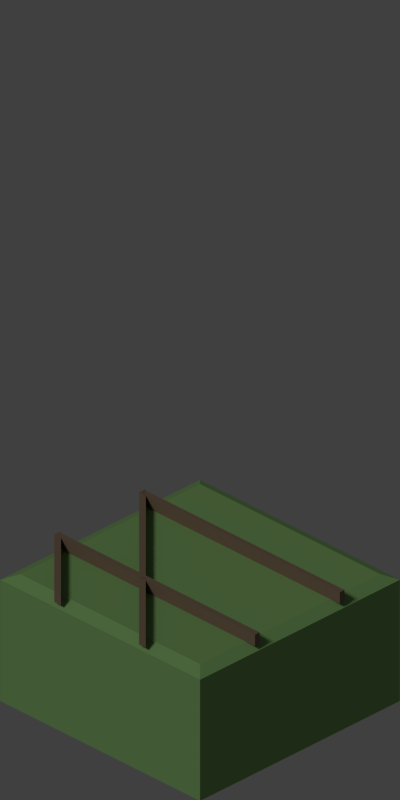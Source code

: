 # Source: straight_angle_rail_fork.blend  (saved by Blender 2.69.0; exported with 4.5.12 LTS)
import bpy
from mathutils import Matrix  # noqa: F401  (used for matrix-valued properties, if any)

bpy.ops.wm.read_factory_settings(use_empty=True)
scene = bpy.context.scene
scene.name = 'Scene'

# ---- collections
col_collection_1 = bpy.data.collections.new('Collection 1'); scene.collection.children.link(col_collection_1)

# ---- materials (node trees are filled in below, after node groups)
mat_material = bpy.data.materials.new('Material')
mat_material.alpha_threshold = 0.0
mat_material.use_transparent_shadow = False
mat_material.diffuse_color = (0.1902, 0.131, 0.08584, 1.0)
mat_material.roughness = 0.5
mat_material.specular_intensity = 1.0
mat_material.line_color = (0.0, 0.0, 0.0, 1.0)
mat_material_002 = bpy.data.materials.new('Material.002')
mat_material_002.alpha_threshold = 0.0
mat_material_002.use_transparent_shadow = False
mat_material_002.diffuse_color = (0.1902, 0.131, 0.08584, 1.0)
mat_material_002.roughness = 0.5
mat_material_002.specular_intensity = 1.0
mat_material_002.line_color = (0.0, 0.0, 0.0, 1.0)
mat_material_001 = bpy.data.materials.new('Material.001')
mat_material_001.alpha_threshold = 0.0
mat_material_001.use_transparent_shadow = False
mat_material_001.diffuse_color = (0.1914, 0.3588, 0.1226, 1.0)
mat_material_001.roughness = 0.5
mat_material_001.specular_intensity = 0.1304
mat_material_001.line_color = (0.0, 0.0, 0.0, 1.0)

# ---- material node trees

# ---- world
world_world = bpy.data.worlds.new('World'); scene.world = world_world
world_world.color = (0.05088, 0.05088, 0.05088)
world_world.use_sun_shadow = False
world_world.sun_shadow_jitter_overblur = 0.0
world_world.cycles.sampling_method = 'MANUAL'
world_world.cycles.sample_map_resolution = 256

# ---- cameras
cam_camera = bpy.data.cameras.new('Camera')
cam_camera.type = 'ORTHO'
cam_camera.clip_end = 100.0
cam_camera.lens = 35.0
cam_camera.sensor_width = 32.0
cam_camera.sensor_height = 18.0
cam_camera.ortho_scale = 12.0
cam_camera.dof.focus_distance = 0.0
cam_camera.dof.aperture_fstop = 128.0

# ---- lights
light_hemi = bpy.data.lights.new('Hemi', 'SUN')
light_hemi.transmission_factor = 0.0
light_hemi.angle = 0.1993
light_hemi.energy = 1.0
light_hemi.shadow_buffer_clip_start = 0.5
light_hemi.shadow_soft_size = 0.1
light_hemi.shadow_cascade_max_distance = 1000.0
light_hemi.cycles.use_multiple_importance_sampling = False

# ---- meshes
me_cube_002 = bpy.data.meshes.new('Cube.002')
me_cube_002.from_pydata([(-0.05, -2.151, 0.1), (-0.05, 2.275, 0.1), (-0.05, 2.275, -0.1), (-0.05, -2.151, -0.1), (0.05, 2.175, 0.1), (0.05, -2.051, 0.1), (0.05, 2.175, -0.1), (0.05, -2.051, -0.1)], [], [(0, 1, 2, 3), (6, 4, 5, 7), (3, 2, 6, 7), (0, 5, 4, 1), (6, 2, 1, 4), (0, 3, 7, 5)])
me_cube_002.materials.append(mat_material)
me_cube_002.use_remesh_preserve_volume = False
me_cube_002.use_remesh_preserve_attributes = False
me_cube_002.use_mirror_vertex_groups = False
me_cube_002.update()
me_cube_001 = bpy.data.meshes.new('Cube.001')
me_cube_001.from_pydata([(-0.05, 0.9747, -0.1), (-0.05, -0.9056, -0.1), (-0.05, -0.9056, 0.1), (-0.05, 0.9747, 0.1), (0.05, 0.8747, 0.1), (0.05, -0.8056, 0.1), (0.05, 0.8747, -0.1), (0.05, -0.8056, -0.1)], [], [(0, 1, 2, 3), (6, 4, 5, 7), (1, 0, 6, 7), (4, 3, 2, 5), (0, 3, 4, 6), (2, 1, 7, 5)])
me_cube_001.materials.append(mat_material)
me_cube_001.use_remesh_preserve_volume = False
me_cube_001.use_remesh_preserve_attributes = False
me_cube_001.use_mirror_vertex_groups = False
me_cube_001.update()
me_cube_000 = bpy.data.meshes.new('Cube.000')
me_cube_000.from_pydata([(-0.05, -2.118, -0.1), (-0.05, 2.115, -0.1), (0.05, 2.115, -0.1), (0.05, -2.118, -0.1), (-0.05, -2.118, 0.1), (-0.05, 2.115, 0.1), (0.05, 2.115, 0.1), (0.05, -2.118, 0.1)], [], [(4, 5, 1, 0), (5, 6, 2, 1), (6, 7, 3, 2), (7, 4, 0, 3), (0, 1, 2, 3), (7, 6, 5, 4)])
me_cube_000.materials.append(mat_material_002)
me_cube_000.use_remesh_preserve_volume = False
me_cube_000.use_remesh_preserve_attributes = False
me_cube_000.use_mirror_vertex_groups = False
me_cube_000.update()
me_cube_010 = bpy.data.meshes.new('Cube.010')
me_cube_010.from_pydata([(-0.05, -2.118, -0.1), (-0.05, 2.115, -0.1), (0.05, 2.115, -0.1), (0.05, -2.118, -0.1), (-0.05, -2.118, 0.1), (-0.05, 2.115, 0.1), (0.05, 2.115, 0.1), (0.05, -2.118, 0.1)], [], [(4, 5, 1, 0), (5, 6, 2, 1), (6, 7, 3, 2), (7, 4, 0, 3), (0, 1, 2, 3), (7, 6, 5, 4)])
me_cube_010.materials.append(mat_material_002)
me_cube_010.use_remesh_preserve_volume = False
me_cube_010.use_remesh_preserve_attributes = False
me_cube_010.use_mirror_vertex_groups = False
me_cube_010.update()
me_cube_004 = bpy.data.meshes.new('Cube.004')
me_cube_004.from_pydata([(-1.0, -1.0, -2.0), (-1.0, 1.0, -2.0), (1.0, 1.0, -2.0), (1.0, -1.0, -2.0), (-1.0, -1.0, 0.1), (-1.0, 1.0, 0.1), (1.0, 1.0, 0.1), (1.0, -1.0, 0.1), (-0.9, -0.9, 0.2), (-0.9, 0.9, 0.2), (0.9, 0.9, 0.2), (0.9, -0.9, 0.2)], [], [(4, 5, 1, 0), (5, 6, 2, 1), (6, 7, 3, 2), (7, 4, 0, 3), (0, 1, 2, 3), (4, 7, 11, 8), (11, 10, 9, 8), (7, 6, 10, 11), (6, 5, 9, 10), (5, 4, 8, 9)])
me_cube_004.materials.append(mat_material_001)
me_cube_004.use_remesh_preserve_volume = False
me_cube_004.use_remesh_preserve_attributes = False
me_cube_004.use_mirror_vertex_groups = False
me_cube_004.update()

# ---- objects
ob_empty_001 = bpy.data.objects.new('Empty.001', None)
ob_cube_004 = bpy.data.objects.new('Cube.004', me_cube_002)
ob_cube_002 = bpy.data.objects.new('Cube.002', me_cube_001)
ob_cube_001 = bpy.data.objects.new('Cube.001', me_cube_000)
ob_cube_003 = bpy.data.objects.new('Cube.003', me_cube_010)
ob_cube_005 = bpy.data.objects.new('Cube.005', me_cube_004)
ob_empty = bpy.data.objects.new('Empty', None)
ob_camera = bpy.data.objects.new('Camera', cam_camera)
ob_hemi = bpy.data.objects.new('Hemi', light_hemi)

# ---- transforms, parenting, visibility, modifiers, constraints
ob_empty_001.location = (0.0, 0.0, 0.0)
ob_empty_001.scale = (3.719, 3.719, 3.719)
ob_empty_001.empty_display_type = 'SPHERE'
ob_empty_001.empty_image_offset = (0.0, 0.0)
ob_empty_001.lineart.crease_threshold = 0.0
ob_cube_004.parent = ob_empty_001
ob_cube_004.matrix_parent_inverse = Matrix(((0.2689, 0.0, 0.0, 0.0), (0.0, 0.2689, 0.0, 0.0), (0.0, 0.0, 0.2689, 0.0), (0.0, 0.0, 0.0, 1.0)))
ob_cube_004.location = (-0.8636, 0.0636, 0.1)
ob_cube_004.rotation_euler = (2.98e-08, -2.98e-08, -3.142)
ob_cube_004.lineart.crease_threshold = 0.0
ob_cube_002.parent = ob_empty_001
ob_cube_002.matrix_parent_inverse = Matrix(((0.2689, 0.0, 0.0, 0.0), (0.0, 0.2689, 0.0, 0.0), (0.0, 0.0, 0.2689, 0.0), (0.0, 0.0, 0.0, 1.0)))
ob_cube_002.location = (-2.136, 0.0364, 0.1)
ob_cube_002.rotation_euler = (2.98e-08, -2.98e-08, -3.142)
ob_cube_002.lineart.crease_threshold = 0.0
ob_cube_001.parent = ob_empty_001
ob_cube_001.matrix_parent_inverse = Matrix(((0.2689, 0.0, 0.0, 0.0), (0.0, 0.2689, 0.0, 0.0), (0.0, 0.0, 0.2689, 0.0), (0.0, 0.0, 0.0, 1.0)))
ob_cube_001.location = (-0.6364, -0.6364, 0.1)
ob_cube_001.rotation_euler = (5.088e-08, -2.107e-08, -2.356)
ob_cube_001.lineart.crease_threshold = 0.0
ob_cube_003.parent = ob_empty_001
ob_cube_003.matrix_parent_inverse = Matrix(((0.2689, 0.0, 0.0, 0.0), (0.0, 0.2689, 0.0, 0.0), (0.0, 0.0, 0.2689, 0.0), (0.0, 0.0, 0.0, 1.0)))
ob_cube_003.location = (0.6364, 0.6364, 0.1)
ob_cube_003.rotation_euler = (5.088e-08, -2.107e-08, -2.356)
ob_cube_003.lineart.crease_threshold = 0.0
ob_cube_005.location = (0.0, -5.96e-08, -0.2)
ob_cube_005.rotation_euler = (-1.776e-14, -4.215e-08, -2.356)
ob_cube_005.scale = (2.12, 2.12, 1.0)
ob_cube_005.lineart.crease_threshold = 0.0
ob_empty.location = (0.0, 0.0, 0.0)
ob_empty.rotation_euler = (0.0, -0.0, -0.7854)
ob_empty.scale = (2.485, 2.485, 2.485)
ob_empty.empty_display_type = 'CUBE'
ob_empty.empty_image_offset = (0.0, 0.0)
ob_empty.lineart.crease_threshold = 0.0
ob_camera.parent = ob_empty
ob_camera.matrix_parent_inverse = Matrix(((0.4024, 0.0, 0.0, 0.0), (0.0, 0.4024, 0.0, 0.0), (0.0, 0.0, 0.4024, 0.0), (0.0, 0.0, 0.0, 1.0)))
ob_camera.location = (11.0, -11.0, 12.0)
ob_camera.rotation_euler = (1.047, 0.0, 0.7854)
ob_camera.lineart.crease_threshold = 0.0
ob_hemi.location = (-30.0, -37.0, 60.0)
ob_hemi.rotation_euler = (-0.4189, -0.6981, 1.466)
ob_hemi.lineart.crease_threshold = 0.0

# ---- collection membership
col_collection_1.objects.link(ob_empty_001)
col_collection_1.objects.link(ob_cube_004)
col_collection_1.objects.link(ob_cube_002)
col_collection_1.objects.link(ob_cube_001)
col_collection_1.objects.link(ob_cube_003)
col_collection_1.objects.link(ob_cube_005)
col_collection_1.objects.link(ob_empty)
col_collection_1.objects.link(ob_camera)
col_collection_1.objects.link(ob_hemi)

# ---- scene / render settings (as saved in the file)
scene.camera = ob_camera
scene.frame_start = 0; scene.frame_end = 3; scene.frame_set(0)
scene.render.engine = 'BLENDER_EEVEE_NEXT'
scene.render.image_settings.compression = 90
scene.render.resolution_x = 1000
scene.render.resolution_y = 2000
scene.render.resolution_percentage = 50
scene.render.dither_intensity = 0.0
scene.render.film_transparent = True
scene.cycles.use_denoising = False
scene.cycles.samples = 10
scene.cycles.sampling_pattern = 'TABULATED_SOBOL'
scene.cycles.light_sampling_threshold = 0.0
scene.cycles.use_adaptive_sampling = False
scene.cycles.use_light_tree = False
scene.cycles.blur_glossy = 0.0
scene.cycles.volume_bounces = 1
scene.cycles.pixel_filter_type = 'GAUSSIAN'
scene.cycles.sample_clamp_indirect = 0.0
scene.view_settings.view_transform = 'Standard'
bpy.context.view_layer.update()
